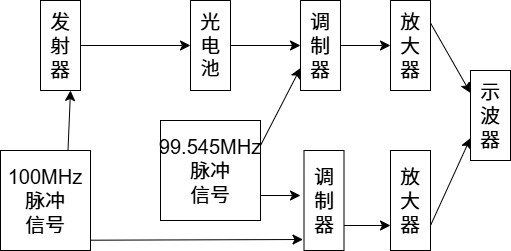

The diagram above was exported from draw.io. Its source (the exported page's mxGraphModel, read from the mxfile embedded in the PNG):
<mxGraphModel dx="1205" dy="825" grid="1" gridSize="10" guides="1" tooltips="1" connect="1" arrows="1" fold="1" page="1" pageScale="1" pageWidth="827" pageHeight="1169" math="0" shadow="0">
  <root>
    <mxCell id="0" />
    <mxCell id="1" parent="0" />
    <mxCell id="CwizrTaowUduVR1Eih7A-13" style="edgeStyle=none;curved=1;rounded=0;orthogonalLoop=1;jettySize=auto;html=1;exitX=1;exitY=0.5;exitDx=0;exitDy=0;entryX=0;entryY=0.5;entryDx=0;entryDy=0;fontSize=12;startSize=8;endSize=8;" edge="1" parent="1" source="CwizrTaowUduVR1Eih7A-1" target="CwizrTaowUduVR1Eih7A-3">
      <mxGeometry relative="1" as="geometry" />
    </mxCell>
    <mxCell id="CwizrTaowUduVR1Eih7A-1" value="&lt;font style=&quot;font-size: 20px;&quot;&gt;发射器&lt;/font&gt;" style="rounded=0;whiteSpace=wrap;html=1;" vertex="1" parent="1">
      <mxGeometry x="130" y="130" width="40" height="90" as="geometry" />
    </mxCell>
    <mxCell id="CwizrTaowUduVR1Eih7A-14" style="edgeStyle=none;curved=1;rounded=0;orthogonalLoop=1;jettySize=auto;html=1;exitX=1;exitY=0.5;exitDx=0;exitDy=0;entryX=0;entryY=0.5;entryDx=0;entryDy=0;fontSize=12;startSize=8;endSize=8;" edge="1" parent="1" source="CwizrTaowUduVR1Eih7A-3" target="CwizrTaowUduVR1Eih7A-4">
      <mxGeometry relative="1" as="geometry" />
    </mxCell>
    <mxCell id="CwizrTaowUduVR1Eih7A-3" value="&lt;font style=&quot;font-size: 20px;&quot;&gt;光电&lt;/font&gt;&lt;font style=&quot;font-size: 19px;&quot;&gt;池&lt;/font&gt;" style="rounded=0;whiteSpace=wrap;html=1;" vertex="1" parent="1">
      <mxGeometry x="280" y="130" width="40" height="90" as="geometry" />
    </mxCell>
    <mxCell id="CwizrTaowUduVR1Eih7A-15" style="edgeStyle=none;curved=1;rounded=0;orthogonalLoop=1;jettySize=auto;html=1;exitX=1;exitY=0.5;exitDx=0;exitDy=0;entryX=0;entryY=0.5;entryDx=0;entryDy=0;fontSize=12;startSize=8;endSize=8;" edge="1" parent="1" source="CwizrTaowUduVR1Eih7A-4" target="CwizrTaowUduVR1Eih7A-5">
      <mxGeometry relative="1" as="geometry" />
    </mxCell>
    <mxCell id="CwizrTaowUduVR1Eih7A-4" value="&lt;font style=&quot;font-size: 20px;&quot;&gt;调制器&lt;/font&gt;" style="rounded=0;whiteSpace=wrap;html=1;" vertex="1" parent="1">
      <mxGeometry x="390" y="130" width="40" height="90" as="geometry" />
    </mxCell>
    <mxCell id="CwizrTaowUduVR1Eih7A-26" style="edgeStyle=none;curved=1;rounded=0;orthogonalLoop=1;jettySize=auto;html=1;exitX=1;exitY=0.25;exitDx=0;exitDy=0;entryX=0;entryY=0.25;entryDx=0;entryDy=0;fontSize=12;startSize=8;endSize=8;" edge="1" parent="1" source="CwizrTaowUduVR1Eih7A-5" target="CwizrTaowUduVR1Eih7A-11">
      <mxGeometry relative="1" as="geometry" />
    </mxCell>
    <mxCell id="CwizrTaowUduVR1Eih7A-5" value="&lt;font style=&quot;font-size: 20px;&quot;&gt;放大器&lt;/font&gt;" style="rounded=0;whiteSpace=wrap;html=1;" vertex="1" parent="1">
      <mxGeometry x="480" y="130" width="40" height="90" as="geometry" />
    </mxCell>
    <mxCell id="CwizrTaowUduVR1Eih7A-16" style="edgeStyle=none;curved=1;rounded=0;orthogonalLoop=1;jettySize=auto;html=1;exitX=0.75;exitY=0;exitDx=0;exitDy=0;entryX=0.75;entryY=1;entryDx=0;entryDy=0;fontSize=12;startSize=8;endSize=8;" edge="1" parent="1" source="CwizrTaowUduVR1Eih7A-6" target="CwizrTaowUduVR1Eih7A-1">
      <mxGeometry relative="1" as="geometry" />
    </mxCell>
    <mxCell id="CwizrTaowUduVR1Eih7A-18" style="edgeStyle=none;curved=1;rounded=0;orthogonalLoop=1;jettySize=auto;html=1;exitX=0.996;exitY=0.897;exitDx=0;exitDy=0;entryX=-0.025;entryY=0.89;entryDx=0;entryDy=0;fontSize=12;startSize=8;endSize=8;entryPerimeter=0;exitPerimeter=0;" edge="1" parent="1" source="CwizrTaowUduVR1Eih7A-6" target="CwizrTaowUduVR1Eih7A-9">
      <mxGeometry relative="1" as="geometry" />
    </mxCell>
    <mxCell id="CwizrTaowUduVR1Eih7A-6" value="&lt;font style=&quot;font-size: 20px;&quot;&gt;100MHz&lt;br&gt;脉冲&lt;/font&gt;&lt;div&gt;&lt;font style=&quot;font-size: 20px;&quot;&gt;信号&lt;/font&gt;&lt;/div&gt;" style="rounded=0;whiteSpace=wrap;html=1;" vertex="1" parent="1">
      <mxGeometry x="90" y="280" width="90" height="100" as="geometry" />
    </mxCell>
    <mxCell id="CwizrTaowUduVR1Eih7A-27" style="edgeStyle=none;curved=1;rounded=0;orthogonalLoop=1;jettySize=auto;html=1;exitX=1;exitY=0.25;exitDx=0;exitDy=0;entryX=0;entryY=0.75;entryDx=0;entryDy=0;fontSize=12;startSize=8;endSize=8;" edge="1" parent="1" source="CwizrTaowUduVR1Eih7A-7" target="CwizrTaowUduVR1Eih7A-4">
      <mxGeometry relative="1" as="geometry" />
    </mxCell>
    <mxCell id="CwizrTaowUduVR1Eih7A-28" style="edgeStyle=none;curved=1;rounded=0;orthogonalLoop=1;jettySize=auto;html=1;exitX=1;exitY=0.75;exitDx=0;exitDy=0;fontSize=12;startSize=8;endSize=8;" edge="1" parent="1" source="CwizrTaowUduVR1Eih7A-7">
      <mxGeometry relative="1" as="geometry">
        <mxPoint x="390" y="325" as="targetPoint" />
      </mxGeometry>
    </mxCell>
    <mxCell id="CwizrTaowUduVR1Eih7A-7" value="&lt;font style=&quot;font-size: 20px;&quot;&gt;99.545MHz&lt;br&gt;脉冲&lt;br&gt;信号&lt;/font&gt;" style="whiteSpace=wrap;html=1;aspect=fixed;" vertex="1" parent="1">
      <mxGeometry x="250" y="250" width="100" height="100" as="geometry" />
    </mxCell>
    <mxCell id="CwizrTaowUduVR1Eih7A-23" style="edgeStyle=none;curved=1;rounded=0;orthogonalLoop=1;jettySize=auto;html=1;exitX=1;exitY=0.75;exitDx=0;exitDy=0;entryX=0;entryY=0.75;entryDx=0;entryDy=0;fontSize=12;startSize=8;endSize=8;" edge="1" parent="1" source="CwizrTaowUduVR1Eih7A-9" target="CwizrTaowUduVR1Eih7A-10">
      <mxGeometry relative="1" as="geometry" />
    </mxCell>
    <mxCell id="CwizrTaowUduVR1Eih7A-9" value="&lt;font style=&quot;font-size: 20px;&quot;&gt;调制器&lt;/font&gt;" style="rounded=0;whiteSpace=wrap;html=1;" vertex="1" parent="1">
      <mxGeometry x="393.5" y="280" width="40" height="100" as="geometry" />
    </mxCell>
    <mxCell id="CwizrTaowUduVR1Eih7A-25" style="edgeStyle=none;curved=1;rounded=0;orthogonalLoop=1;jettySize=auto;html=1;exitX=1;exitY=0.75;exitDx=0;exitDy=0;entryX=0;entryY=0.75;entryDx=0;entryDy=0;fontSize=12;startSize=8;endSize=8;" edge="1" parent="1" source="CwizrTaowUduVR1Eih7A-10" target="CwizrTaowUduVR1Eih7A-11">
      <mxGeometry relative="1" as="geometry" />
    </mxCell>
    <mxCell id="CwizrTaowUduVR1Eih7A-10" value="&lt;font style=&quot;font-size: 20px;&quot;&gt;放大器&lt;/font&gt;" style="rounded=0;whiteSpace=wrap;html=1;" vertex="1" parent="1">
      <mxGeometry x="480" y="280" width="40" height="100" as="geometry" />
    </mxCell>
    <mxCell id="CwizrTaowUduVR1Eih7A-11" value="&lt;font style=&quot;font-size: 20px;&quot;&gt;示波器&lt;/font&gt;" style="rounded=0;whiteSpace=wrap;html=1;" vertex="1" parent="1">
      <mxGeometry x="560" y="200" width="40" height="90" as="geometry" />
    </mxCell>
  </root>
</mxGraphModel>